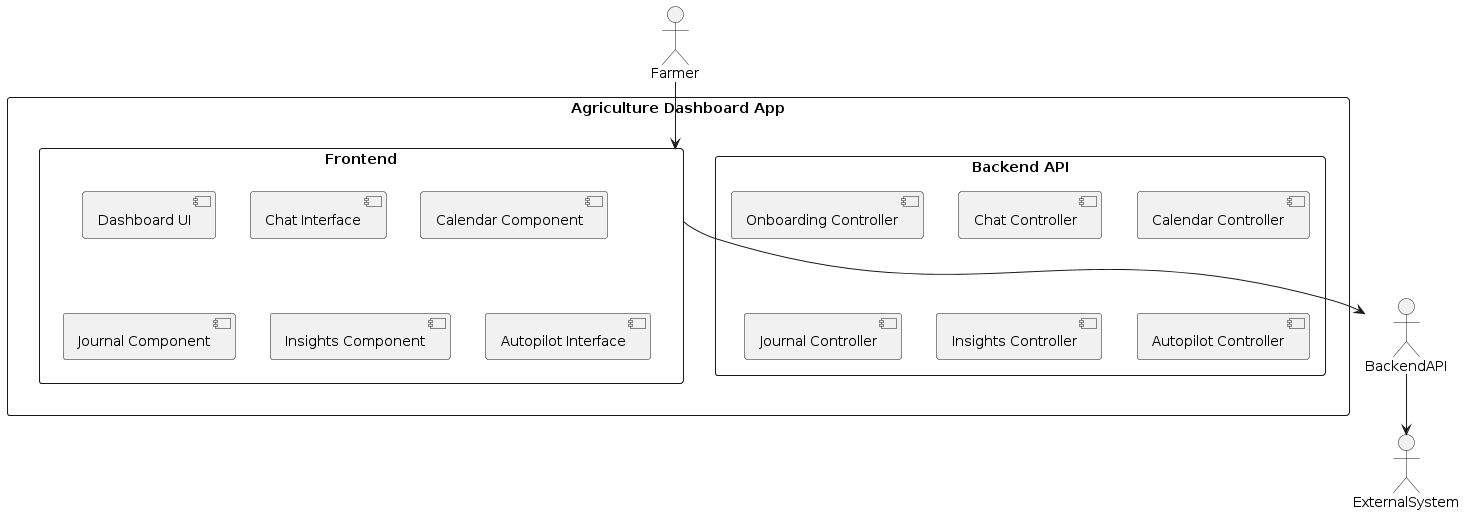

The diagram above was rendered by PlantUML. Its source (embedded in the PNG):
@startuml
actor Farmer
actor ExternalSystem

rectangle "Agriculture Dashboard App" {
    rectangle "Frontend" {
        [Dashboard UI]
        [Chat Interface]
        [Calendar Component]
        [Journal Component]
        [Insights Component]
        [Autopilot Interface]
    }

    rectangle "Backend API" {
        [Onboarding Controller]
        [Chat Controller]
        [Calendar Controller]
        [Journal Controller]
        [Insights Controller]
        [Autopilot Controller]
    }
}

Farmer --> Frontend
Frontend --> BackendAPI
BackendAPI --> ExternalSystem
@enduml